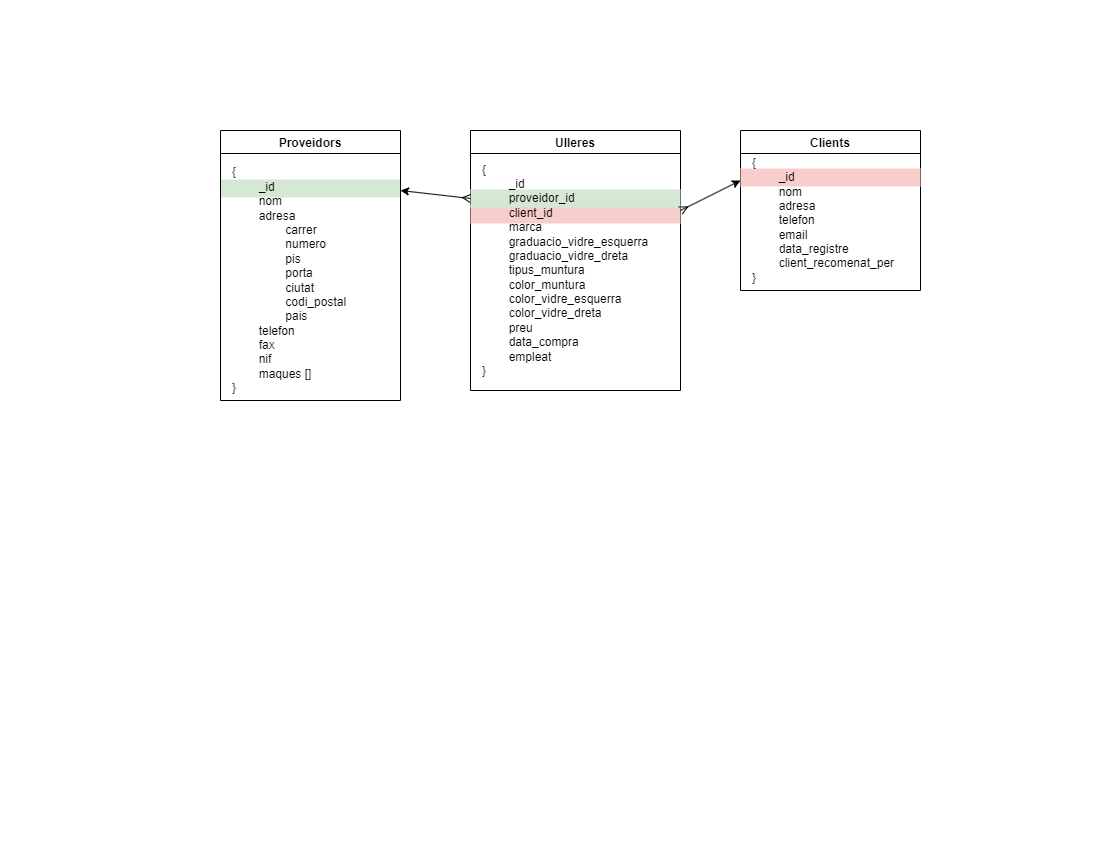

The diagram above was exported from draw.io. Its source (the exported page's mxGraphModel, read from the mxfile embedded in the PNG):
<mxGraphModel dx="716" dy="680" grid="1" gridSize="10" guides="1" tooltips="1" connect="1" arrows="1" fold="1" page="1" pageScale="1" pageWidth="1100" pageHeight="850" background="none" math="0" shadow="0">
  <root>
    <mxCell id="0" />
    <mxCell id="1" parent="0" />
    <mxCell id="n9H7rJjbo7SgfdIfGpTK-17" value="" style="rounded=0;whiteSpace=wrap;html=1;fillColor=#d5e8d4;strokeColor=none;strokeWidth=0;" vertex="1" parent="1">
      <mxGeometry x="220" y="179" width="180" height="18" as="geometry" />
    </mxCell>
    <mxCell id="n9H7rJjbo7SgfdIfGpTK-6" value="Proveidors" style="swimlane;" vertex="1" parent="1">
      <mxGeometry x="220" y="130" width="180" height="270" as="geometry" />
    </mxCell>
    <mxCell id="n9H7rJjbo7SgfdIfGpTK-8" value="{&lt;br&gt;&lt;span style=&quot;white-space: pre;&quot;&gt;&#09;&lt;/span&gt;_id&lt;br&gt;&lt;span style=&quot;white-space: pre;&quot;&gt;&#09;&lt;/span&gt;nom&lt;br&gt;&lt;span style=&quot;white-space: pre;&quot;&gt;&#09;&lt;/span&gt;adresa&lt;br&gt;&lt;span style=&quot;white-space: pre;&quot;&gt;&#09;&lt;span style=&quot;white-space: pre;&quot;&gt;&#09;&lt;/span&gt;&lt;/span&gt;carrer&lt;br&gt;&lt;span style=&quot;white-space: pre;&quot;&gt;&#09;&lt;span style=&quot;white-space: pre;&quot;&gt;&#09;&lt;/span&gt;&lt;/span&gt;numero&lt;br&gt;&lt;span style=&quot;white-space: pre;&quot;&gt;&#09;&lt;span style=&quot;white-space: pre;&quot;&gt;&#09;&lt;/span&gt;&lt;/span&gt;pis&lt;br&gt;&lt;span style=&quot;white-space: pre;&quot;&gt;&#09;&lt;span style=&quot;white-space: pre;&quot;&gt;&#09;&lt;/span&gt;&lt;/span&gt;porta&lt;br&gt;&lt;span style=&quot;white-space: pre;&quot;&gt;&#09;&lt;span style=&quot;white-space: pre;&quot;&gt;&#09;&lt;/span&gt;&lt;/span&gt;ciutat&lt;br&gt;&lt;span style=&quot;white-space: pre;&quot;&gt;&#09;&lt;span style=&quot;white-space: pre;&quot;&gt;&#09;&lt;/span&gt;&lt;/span&gt;codi_postal&lt;br&gt;&lt;span style=&quot;white-space: pre;&quot;&gt;&#09;&lt;span style=&quot;white-space: pre;&quot;&gt;&#09;&lt;/span&gt;&lt;/span&gt;pais&lt;br&gt;&lt;span style=&quot;white-space: pre;&quot;&gt;&#09;&lt;/span&gt;telefon&lt;br&gt;&lt;span style=&quot;white-space: pre;&quot;&gt;&#09;&lt;/span&gt;fax&lt;br&gt;&lt;span style=&quot;white-space: pre;&quot;&gt;&#09;&lt;/span&gt;nif&lt;br&gt;&lt;span style=&quot;white-space: pre;&quot;&gt;&#09;&lt;/span&gt;maques []&lt;br&gt;}" style="text;html=1;strokeColor=none;fillColor=none;align=left;verticalAlign=middle;whiteSpace=wrap;rounded=0;" vertex="1" parent="n9H7rJjbo7SgfdIfGpTK-6">
      <mxGeometry x="10" y="30" width="140" height="240" as="geometry" />
    </mxCell>
    <mxCell id="n9H7rJjbo7SgfdIfGpTK-9" value="Ulleres" style="swimlane;" vertex="1" parent="1">
      <mxGeometry x="470" y="130" width="210" height="260" as="geometry" />
    </mxCell>
    <mxCell id="n9H7rJjbo7SgfdIfGpTK-20" value="" style="rounded=0;whiteSpace=wrap;html=1;fillColor=#f8cecc;strokeColor=none;strokeWidth=0;" vertex="1" parent="n9H7rJjbo7SgfdIfGpTK-9">
      <mxGeometry y="75" width="210" height="18" as="geometry" />
    </mxCell>
    <mxCell id="n9H7rJjbo7SgfdIfGpTK-19" value="" style="rounded=0;whiteSpace=wrap;html=1;fillColor=#d5e8d4;strokeColor=none;strokeWidth=0;" vertex="1" parent="n9H7rJjbo7SgfdIfGpTK-9">
      <mxGeometry y="59" width="210" height="18" as="geometry" />
    </mxCell>
    <mxCell id="n9H7rJjbo7SgfdIfGpTK-10" value="{&lt;br&gt;&lt;span style=&quot;white-space: pre;&quot;&gt;&#09;&lt;/span&gt;_id&lt;br&gt;&lt;span style=&quot;white-space: pre;&quot;&gt;&#09;&lt;/span&gt;proveidor_id&lt;br&gt;&lt;span style=&quot;white-space: pre;&quot;&gt;&#09;&lt;/span&gt;client_id&lt;br&gt;&lt;span style=&quot;white-space: pre;&quot;&gt;&#09;&lt;/span&gt;marca&lt;br&gt;&lt;span style=&quot;white-space: pre;&quot;&gt;&#09;&lt;/span&gt;graduacio_vidre_esquerra&lt;br&gt;&lt;span style=&quot;white-space: pre;&quot;&gt;&#09;&lt;/span&gt;graduacio_vidre_dreta&lt;br&gt;&lt;span style=&quot;white-space: pre;&quot;&gt;&#09;&lt;/span&gt;tipus_muntura&lt;br&gt;&lt;span style=&quot;white-space: pre;&quot;&gt;&#09;&lt;/span&gt;color_muntura&lt;br&gt;&lt;span style=&quot;white-space: pre;&quot;&gt;&#09;&lt;/span&gt;color_vidre_esquerra&lt;br&gt;&lt;span style=&quot;white-space: pre;&quot;&gt;&#09;&lt;/span&gt;color_vidre_dreta&lt;br&gt;&lt;span style=&quot;white-space: pre;&quot;&gt;&#09;&lt;/span&gt;preu&lt;br&gt;&lt;span style=&quot;white-space: pre;&quot;&gt;&#09;&lt;/span&gt;data_compra&lt;br&gt;&lt;span style=&quot;white-space: pre;&quot;&gt;&#09;&lt;/span&gt;empleat&lt;br&gt;}" style="text;html=1;strokeColor=none;fillColor=none;align=left;verticalAlign=middle;whiteSpace=wrap;rounded=0;" vertex="1" parent="n9H7rJjbo7SgfdIfGpTK-9">
      <mxGeometry x="10" y="30" width="180" height="220" as="geometry" />
    </mxCell>
    <mxCell id="n9H7rJjbo7SgfdIfGpTK-13" value="Clients" style="swimlane;" vertex="1" parent="1">
      <mxGeometry x="740" y="130" width="180" height="160" as="geometry" />
    </mxCell>
    <mxCell id="n9H7rJjbo7SgfdIfGpTK-21" value="" style="rounded=0;whiteSpace=wrap;html=1;fillColor=#f8cecc;strokeColor=none;strokeWidth=0;" vertex="1" parent="n9H7rJjbo7SgfdIfGpTK-13">
      <mxGeometry y="38" width="180" height="18" as="geometry" />
    </mxCell>
    <mxCell id="n9H7rJjbo7SgfdIfGpTK-14" value="{&lt;br&gt;&lt;span style=&quot;white-space: pre;&quot;&gt;&#09;&lt;/span&gt;_id&lt;br&gt;&lt;span style=&quot;white-space: pre;&quot;&gt;&#09;&lt;/span&gt;nom&lt;br&gt;&lt;span style=&quot;white-space: pre;&quot;&gt;&#09;&lt;/span&gt;adresa&lt;br&gt;&lt;span style=&quot;white-space: pre;&quot;&gt;&#09;&lt;/span&gt;telefon&lt;br&gt;&lt;span style=&quot;white-space: pre;&quot;&gt;&#09;&lt;/span&gt;email&lt;br&gt;&lt;span style=&quot;white-space: pre;&quot;&gt;&#09;&lt;/span&gt;data_registre&lt;br&gt;&lt;span style=&quot;white-space: pre;&quot;&gt;&#09;&lt;/span&gt;client_recomenat_per&lt;br&gt;}" style="text;html=1;strokeColor=none;fillColor=none;align=left;verticalAlign=middle;whiteSpace=wrap;rounded=0;" vertex="1" parent="n9H7rJjbo7SgfdIfGpTK-13">
      <mxGeometry x="10" y="30" width="150" height="120" as="geometry" />
    </mxCell>
    <mxCell id="n9H7rJjbo7SgfdIfGpTK-16" value="" style="endArrow=classic;startArrow=ERmany;html=1;rounded=0;strokeColor=default;startFill=0;" edge="1" parent="1">
      <mxGeometry width="50" height="50" relative="1" as="geometry">
        <mxPoint x="680" y="210" as="sourcePoint" />
        <mxPoint x="740" y="180" as="targetPoint" />
      </mxGeometry>
    </mxCell>
    <mxCell id="n9H7rJjbo7SgfdIfGpTK-23" value="" style="endArrow=ERmany;startArrow=classic;html=1;rounded=0;entryX=0;entryY=0.5;entryDx=0;entryDy=0;endFill=0;" edge="1" parent="1" target="n9H7rJjbo7SgfdIfGpTK-19">
      <mxGeometry width="50" height="50" relative="1" as="geometry">
        <mxPoint x="400" y="190" as="sourcePoint" />
        <mxPoint x="750" y="190" as="targetPoint" />
      </mxGeometry>
    </mxCell>
  </root>
</mxGraphModel>